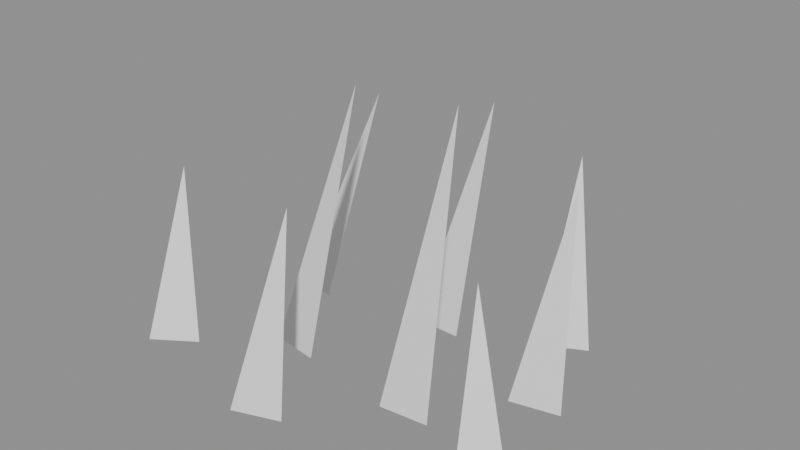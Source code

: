 # Source: grass_short.blend  (saved by Blender 5.2.44; exported with 4.5.12 LTS)
import bpy
from mathutils import Matrix  # noqa: F401  (used for matrix-valued properties, if any)

bpy.ops.wm.read_factory_settings(use_empty=True)
scene = bpy.context.scene
scene.name = 'Scene'

# ---- collections
col_grass_short_gridguides = bpy.data.collections.new('grass_short_GridGuides'); scene.collection.children.link(col_grass_short_gridguides)

# ---- materials (node trees are filled in below, after node groups)
mat_halka_vertexcolor = bpy.data.materials.new('HALKA_VertexColor')

# ---- material node trees
mat_halka_vertexcolor.use_nodes = True; mat_halka_vertexcolor.node_tree.nodes.clear()
_N = mat_halka_vertexcolor.node_tree.nodes; _L = mat_halka_vertexcolor.node_tree.links
n0 = _N.new('ShaderNodeBsdfPrincipled'); n0.name = 'Principled BSDF'; n0.location = (-200, 100)
n0.inputs[10].default_value = 0.005
n1 = _N.new('ShaderNodeOutputMaterial'); n1.name = 'Material Output'; n1.location = (200, 100)
_L.new(n0.outputs[0], n1.inputs[0])
n1.is_active_output = True

# ---- meshes
me_grass_short_mesh = bpy.data.meshes.new('grass_short_Mesh')
me_grass_short_mesh.from_pydata([(-0.1045, 0.04388, 0.0), (-0.07551, 0.03612, 0.0), (-0.08728, 0.05014, 0.0), (-0.07706, 0.0883, 0.12), (-0.06485, -0.01791, 0.0), (-0.03515, -0.02209, 0.0), (-0.04854, -0.009602, 0.0), (-0.04304, 0.02951, 0.15), (-0.015, 0.05026, 0.0), (0.015, 0.04974, 0.0), (0.0001833, 0.0605, 0.0), (0.0008726, 0.09999, 0.13), (0.02508, -0.03157, 0.0), (0.05492, -0.02843, 0.0), (0.0389, -0.01956, 0.0), (0.03477, 0.01973, 0.16), (0.07538, 0.01663, 0.0), (0.1046, 0.02337, 0.0), (0.08764, 0.03023, 0.0), (0.07875, 0.06872, 0.11), (-0.0341, -0.08513, 0.0), (-0.005905, -0.07487, 0.0), (-0.02359, -0.07013, 0.0), (-0.0371, -0.03302, 0.1), (0.05663, 0.07319, 0.0), (0.08337, 0.08681, 0.0), (0.06523, 0.08936, 0.0), (0.0473, 0.1246, 0.1), (-0.1224, -0.06839, 0.0), (-0.09756, -0.05161, 0.0), (-0.1159, -0.0513, 0.0), (-0.138, -0.01855, 0.09), (0.1087, -0.07984, 0.0), (0.1313, -0.06016, 0.0), (0.1131, -0.06208, 0.0), (0.0872, -0.03226, 0.1)], [], [(0, 1, 3), (1, 2, 3), (2, 0, 3), (4, 5, 7), (5, 6, 7), (6, 4, 7), (8, 9, 11), (9, 10, 11), (10, 8, 11), (12, 13, 15), (13, 14, 15), (14, 12, 15), (16, 17, 19), (17, 18, 19), (18, 16, 19), (20, 21, 23), (21, 22, 23), (22, 20, 23), (24, 25, 27), (25, 26, 27), (26, 24, 27), (28, 29, 31), (29, 30, 31), (30, 28, 31), (32, 33, 35), (33, 34, 35), (34, 32, 35)])
_ca = me_grass_short_mesh.color_attributes.new('Col', 'FLOAT_COLOR', 'CORNER')
_ca.data.foreach_set('color', [0.4564, 0.5776, 0.1022, 1.0, 0.4564, 0.5776, 0.1022, 1.0, 0.4564, 0.5776, 0.1022, 1.0, 0.159, 0.3231, 0.04519, 1.0, 0.159, 0.3231, 0.04519, 1.0, 0.159, 0.3231, 0.04519, 1.0, 0.159, 0.3231, 0.04519, 1.0, 0.159, 0.3231, 0.04519, 1.0, 0.159, 0.3231, 0.04519, 1.0, 0.4564, 0.5776, 0.1022, 1.0, 0.4564, 0.5776, 0.1022, 1.0, 0.4564, 0.5776, 0.1022, 1.0, 0.159, 0.3231, 0.04519, 1.0, 0.159, 0.3231, 0.04519, 1.0, 0.159, 0.3231, 0.04519, 1.0, 0.159, 0.3231, 0.04519, 1.0, 0.159, 0.3231, 0.04519, 1.0, 0.159, 0.3231, 0.04519, 1.0, 0.4564, 0.5776, 0.1022, 1.0, 0.4564, 0.5776, 0.1022, 1.0, 0.4564, 0.5776, 0.1022, 1.0, 0.159, 0.3231, 0.04519, 1.0, 0.159, 0.3231, 0.04519, 1.0, 0.159, 0.3231, 0.04519, 1.0, 0.159, 0.3231, 0.04519, 1.0, 0.159, 0.3231, 0.04519, 1.0, 0.159, 0.3231, 0.04519, 1.0, 0.4564, 0.5776, 0.1022, 1.0, 0.4564, 0.5776, 0.1022, 1.0, 0.4564, 0.5776, 0.1022, 1.0, 0.159, 0.3231, 0.04519, 1.0, 0.159, 0.3231, 0.04519, 1.0, 0.159, 0.3231, 0.04519, 1.0, 0.159, 0.3231, 0.04519, 1.0, 0.159, 0.3231, 0.04519, 1.0, 0.159, 0.3231, 0.04519, 1.0, 0.4564, 0.5776, 0.1022, 1.0, 0.4564, 0.5776, 0.1022, 1.0, 0.4564, 0.5776, 0.1022, 1.0, 0.159, 0.3231, 0.04519, 1.0, 0.159, 0.3231, 0.04519, 1.0, 0.159, 0.3231, 0.04519, 1.0, 0.159, 0.3231, 0.04519, 1.0, 0.159, 0.3231, 0.04519, 1.0, 0.159, 0.3231, 0.04519, 1.0, 0.4564, 0.5776, 0.1022, 1.0, 0.4564, 0.5776, 0.1022, 1.0, 0.4564, 0.5776, 0.1022, 1.0, 0.159, 0.3231, 0.04519, 1.0, 0.159, 0.3231, 0.04519, 1.0, 0.159, 0.3231, 0.04519, 1.0, 0.159, 0.3231, 0.04519, 1.0, 0.159, 0.3231, 0.04519, 1.0, 0.159, 0.3231, 0.04519, 1.0, 0.4564, 0.5776, 0.1022, 1.0, 0.4564, 0.5776, 0.1022, 1.0, 0.4564, 0.5776, 0.1022, 1.0, 0.159, 0.3231, 0.04519, 1.0, 0.159, 0.3231, 0.04519, 1.0, 0.159, 0.3231, 0.04519, 1.0, 0.159, 0.3231, 0.04519, 1.0, 0.159, 0.3231, 0.04519, 1.0, 0.159, 0.3231, 0.04519, 1.0, 0.4564, 0.5776, 0.1022, 1.0, 0.4564, 0.5776, 0.1022, 1.0, 0.4564, 0.5776, 0.1022, 1.0, 0.159, 0.3231, 0.04519, 1.0, 0.159, 0.3231, 0.04519, 1.0, 0.159, 0.3231, 0.04519, 1.0, 0.159, 0.3231, 0.04519, 1.0, 0.159, 0.3231, 0.04519, 1.0, 0.159, 0.3231, 0.04519, 1.0, 0.4564, 0.5776, 0.1022, 1.0, 0.4564, 0.5776, 0.1022, 1.0, 0.4564, 0.5776, 0.1022, 1.0, 0.159, 0.3231, 0.04519, 1.0, 0.159, 0.3231, 0.04519, 1.0, 0.159, 0.3231, 0.04519, 1.0, 0.159, 0.3231, 0.04519, 1.0, 0.159, 0.3231, 0.04519, 1.0, 0.159, 0.3231, 0.04519, 1.0])
me_grass_short_mesh.materials.append(mat_halka_vertexcolor)
me_grass_short_mesh.update()

# ---- objects
ob_grass_short = bpy.data.objects.new('grass_short', me_grass_short_mesh)
ob_cell_0_0 = bpy.data.objects.new('cell_0_0', None)

# ---- transforms, parenting, visibility, modifiers, constraints
ob_grass_short.location = (0.0, 0.0, 0.0)
ob_cell_0_0.location = (0.0, 0.0, 0.0)
ob_cell_0_0.empty_display_size = 0.25

# ---- collection membership
scene.collection.objects.link(ob_grass_short)
col_grass_short_gridguides.objects.link(ob_cell_0_0)

# ---- scene / render settings (as saved in the file)
scene.frame_start = 1; scene.frame_end = 250; scene.frame_set(1)
scene.render.engine = 'BLENDER_EEVEE_NEXT'
scene.render.bake_bias = 0.0
scene.render.bake_samples = 0
scene.render.compositor_device = 'GPU'
scene.eevee.use_volume_custom_range = False
scene.eevee.fast_gi_thickness_near = 0.1
scene.eevee.fast_gi_thickness_far = 0.0
scene.eevee.ray_tracing_options.screen_trace_thickness = 0.1
bpy.context.view_layer.update()

# ---- added for rendering (the .blend has no active camera and no usable light): camera, sun + grey world if the file has none
cam_auto = bpy.data.cameras.new('AutoCamera')
cam_auto.lens = 50.0
cam_auto.sensor_width = 36.0
cam_auto.clip_end = 1000.0
ob_auto_camera = bpy.data.objects.new('AutoCamera', cam_auto)
scene.collection.objects.link(ob_auto_camera)
ob_auto_camera.location = (0.345427, -0.398786, 0.358998)
ob_auto_camera.rotation_euler = (1.09748, -7.21219e-08, 0.694738)
scene.camera = ob_auto_camera
light_auto_sun = bpy.data.lights.new('AutoSun', 'SUN')
light_auto_sun.energy = 3.0
light_auto_sun.angle = 0.0523599
ob_auto_sun = bpy.data.objects.new('AutoSun', light_auto_sun)
scene.collection.objects.link(ob_auto_sun)
ob_auto_sun.rotation_euler = (0.872665, 0.174533, 0.523599)
if scene.world is None:
    world_auto = bpy.data.worlds.new('AutoWorld')
    world_auto.color = (0.3, 0.3, 0.3)
    scene.world = world_auto
bpy.context.view_layer.update()
